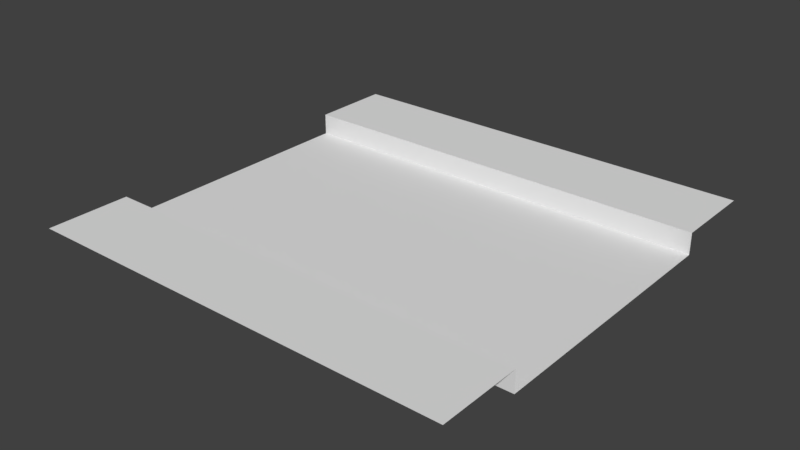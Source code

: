 # Source: Tiles.blend  (saved by Blender 2.79.0; exported with 4.5.12 LTS)
import bpy
from mathutils import Matrix  # noqa: F401  (used for matrix-valued properties, if any)

bpy.ops.wm.read_factory_settings(use_empty=True)
scene = bpy.context.scene
scene.name = 'Scene'

# ---- collections
col_collection_1 = bpy.data.collections.new('Collection 1'); scene.collection.children.link(col_collection_1)

# ---- world
world_world = bpy.data.worlds.new('World'); scene.world = world_world
world_world.color = (0.05088, 0.05088, 0.05088)
world_world.use_sun_shadow = False
world_world.sun_shadow_jitter_overblur = 0.0
world_world.cycles.sampling_method = 'MANUAL'

# ---- meshes
me_plane_004 = bpy.data.meshes.new('Plane.004')
me_plane_004.from_pydata([(-1.0, 0.6167, -0.1), (-1.0, -0.6167, -0.1), (1.0, -0.6167, -0.1), (1.0, 0.6167, -0.1)], [], [(1, 2, 3, 0)])
me_plane_004.use_remesh_preserve_volume = False
me_plane_004.use_remesh_preserve_attributes = False
me_plane_004.use_mirror_vertex_groups = False
me_plane_004.update()
me_plane_003 = bpy.data.meshes.new('Plane.003')
me_plane_003.from_pydata([(-1.0, -1.0, 0.0), (1.0, -1.0, 0.0), (-1.0, 1.0, 0.0), (1.0, 1.0, 0.0), (-1.0, 0.6167, 0.0), (-1.0, -0.6167, 0.0), (1.0, -0.6167, 0.0), (1.0, 0.6167, 0.0), (-1.0, 0.6167, -0.1), (-1.0, -0.6167, -0.1), (1.0, -0.6167, -0.1), (1.0, 0.6167, -0.1)], [], [(4, 7, 3, 2), (0, 1, 6, 5), (7, 4, 8, 11), (5, 6, 10, 9)])
me_plane_003.use_remesh_preserve_volume = False
me_plane_003.use_remesh_preserve_attributes = False
me_plane_003.use_mirror_vertex_groups = False
me_plane_003.update()

# ---- objects
ob_plane_001 = bpy.data.objects.new('Plane.001', me_plane_004)
ob_plane = bpy.data.objects.new('Plane', me_plane_003)

# ---- transforms, parenting, visibility, modifiers, constraints
ob_plane_001.location = (0.0, 0.0, 0.0)
ob_plane_001.lineart.crease_threshold = 0.0
ob_plane.location = (0.0, 0.0, 0.0)
ob_plane.lineart.crease_threshold = 0.0

# ---- collection membership
col_collection_1.objects.link(ob_plane_001)
col_collection_1.objects.link(ob_plane)

# ---- scene / render settings (as saved in the file)
scene.frame_start = 1; scene.frame_end = 250; scene.frame_set(1)
scene.render.engine = 'BLENDER_EEVEE_NEXT'
scene.render.resolution_percentage = 50
scene.render.dither_intensity = 0.0
scene.cycles.use_denoising = False
scene.cycles.samples = 128
scene.cycles.sampling_pattern = 'TABULATED_SOBOL'
scene.cycles.use_adaptive_sampling = False
scene.cycles.use_light_tree = False
scene.cycles.blur_glossy = 0.0
scene.cycles.sample_clamp_indirect = 0.0
scene.view_settings.view_transform = 'Standard'
bpy.context.view_layer.update()

# ---- added for rendering (the .blend has no active camera and no usable light): camera, sun
cam_auto = bpy.data.cameras.new('AutoCamera')
cam_auto.lens = 50.0
cam_auto.sensor_width = 36.0
cam_auto.clip_end = 1000.0
ob_auto_camera = bpy.data.objects.new('AutoCamera', cam_auto)
scene.collection.objects.link(ob_auto_camera)
ob_auto_camera.location = (2.61857, -3.14228, 2.04485)
ob_auto_camera.rotation_euler = (1.09748, -7.21219e-08, 0.694738)
scene.camera = ob_auto_camera
light_auto_sun = bpy.data.lights.new('AutoSun', 'SUN')
light_auto_sun.energy = 3.0
light_auto_sun.angle = 0.0523599
ob_auto_sun = bpy.data.objects.new('AutoSun', light_auto_sun)
scene.collection.objects.link(ob_auto_sun)
ob_auto_sun.rotation_euler = (0.872665, 0.174533, 0.523599)
bpy.context.view_layer.update()
